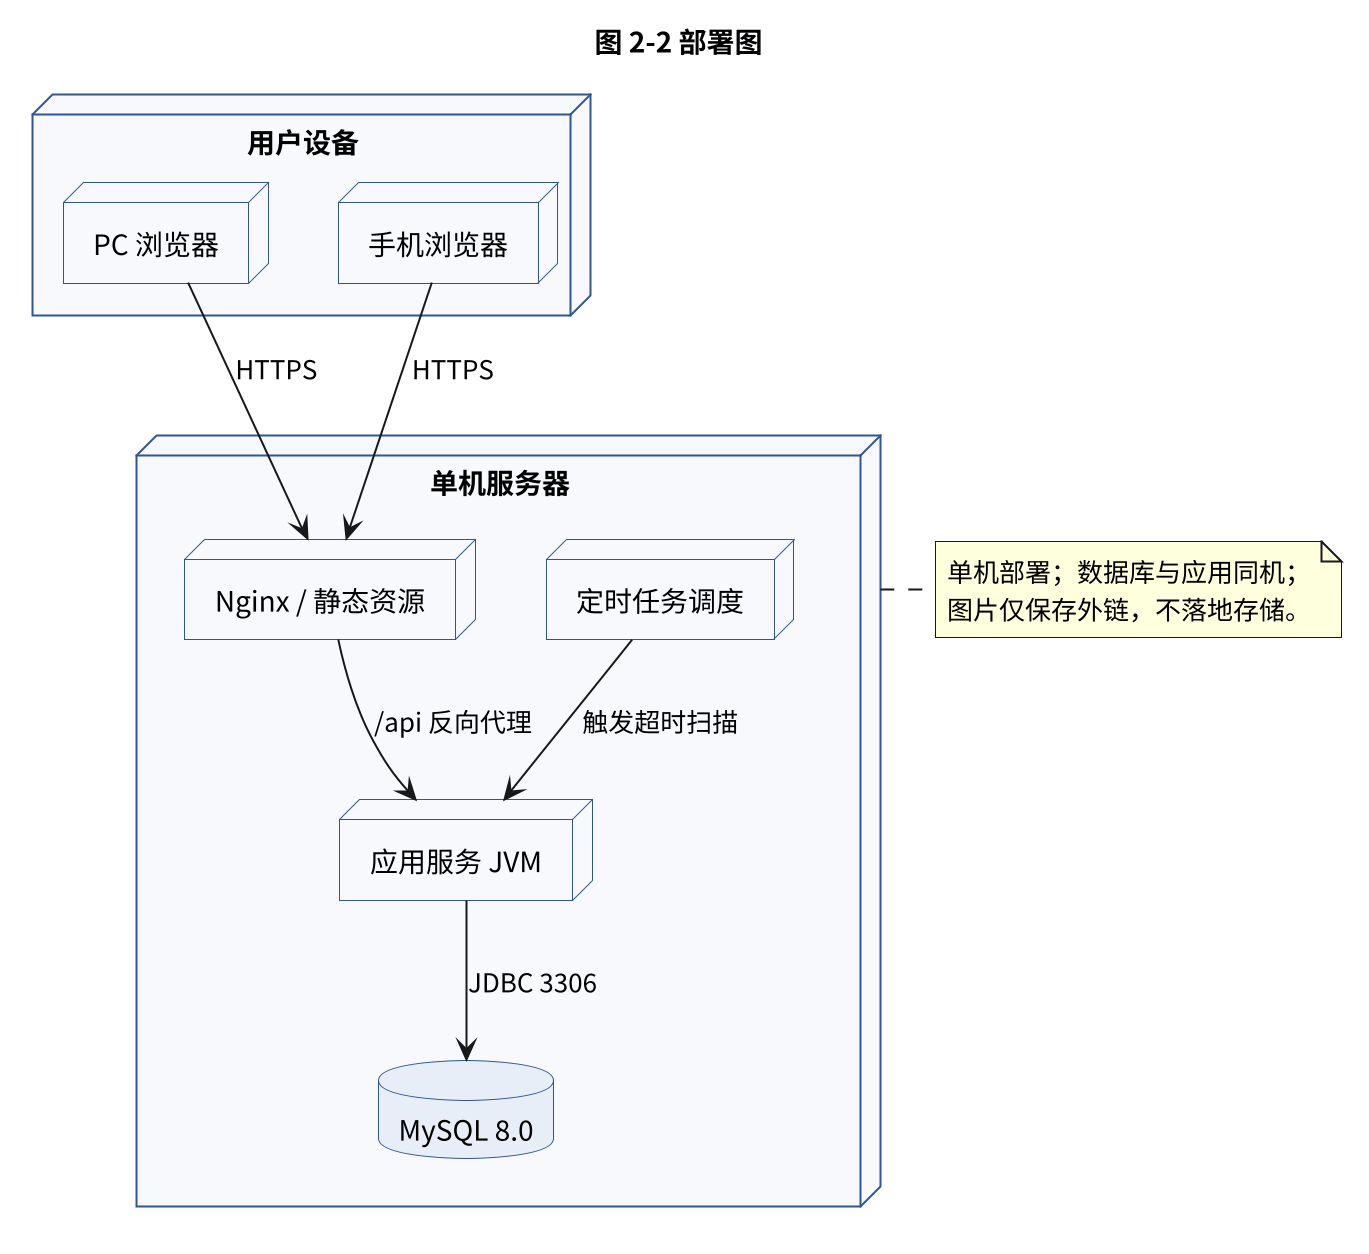

The diagram above was rendered by PlantUML. Its source (embedded in the PNG):
@startuml
scale 2
skinparam backgroundColor #FFFFFF
skinparam defaultFontName "Noto Sans CJK SC"
skinparam shadowing false
skinparam nodeBackgroundColor #F7F9FC
skinparam nodeBorderColor #2F5597
skinparam databaseBackgroundColor #E8EEF7
skinparam databaseBorderColor #2F5597

title 图 2-2 部署图

node "用户设备" as Client {
  node "PC 浏览器" as PC
  node "手机浏览器" as Mobile
}

node "单机服务器" as Server {
  node "Nginx / 静态资源" as Nginx
  node "应用服务 JVM" as App
  node "定时任务调度" as Scheduler
  database "MySQL 8.0" as DB
}

PC --> Nginx : HTTPS
Mobile --> Nginx : HTTPS
Nginx --> App : /api 反向代理
App --> DB : JDBC 3306
Scheduler --> App : 触发超时扫描

note right of Server
  单机部署；数据库与应用同机；
  图片仅保存外链，不落地存储。
end note

@enduml